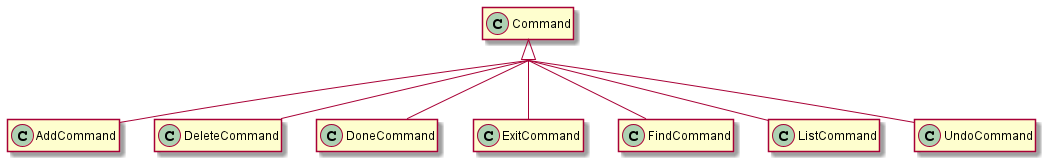

The diagram above was rendered by PlantUML. Its source (embedded in the PNG):
@startuml
hide empty members
skinparam groupInheritance 4


class Command

Command <|-- AddCommand
Command <|-- DeleteCommand
Command <|-- DoneCommand
Command <|-- ExitCommand
Command <|-- FindCommand
Command <|-- ListCommand
Command <|-- UndoCommand

@enduml